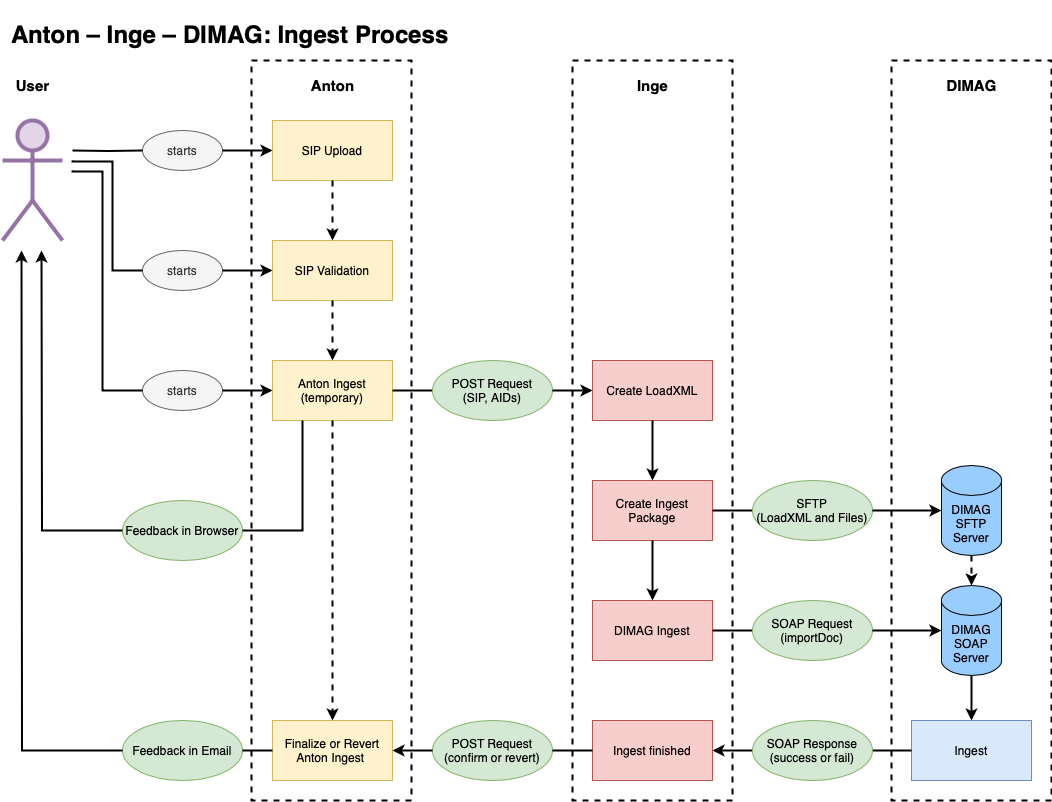

The diagram above was exported from draw.io. Its source (the exported page's mxGraphModel, read from the mxfile embedded in the PNG):
<mxGraphModel dx="604" dy="615" grid="1" gridSize="10" guides="1" tooltips="1" connect="1" arrows="1" fold="1" page="1" pageScale="1" pageWidth="1169" pageHeight="827" math="0" shadow="0">
  <root>
    <mxCell id="WIyWlLk6GJQsqaUBKTNV-0" />
    <mxCell id="WIyWlLk6GJQsqaUBKTNV-1" parent="WIyWlLk6GJQsqaUBKTNV-0" />
    <mxCell id="xKbhaE5GFfiIju23WMhv-0" value="" style="rounded=0;whiteSpace=wrap;html=1;fillColor=none;dashed=1;strokeWidth=2;" parent="WIyWlLk6GJQsqaUBKTNV-1" vertex="1">
      <mxGeometry x="340" y="60" width="160" height="740" as="geometry" />
    </mxCell>
    <mxCell id="xKbhaE5GFfiIju23WMhv-1" value="" style="rounded=0;whiteSpace=wrap;html=1;fillColor=none;dashed=1;strokeWidth=2;" parent="WIyWlLk6GJQsqaUBKTNV-1" vertex="1">
      <mxGeometry x="661" y="60" width="160" height="740" as="geometry" />
    </mxCell>
    <mxCell id="xKbhaE5GFfiIju23WMhv-2" value="" style="rounded=0;whiteSpace=wrap;html=1;fillColor=none;dashed=1;strokeWidth=2;" parent="WIyWlLk6GJQsqaUBKTNV-1" vertex="1">
      <mxGeometry x="980" y="60" width="160" height="740" as="geometry" />
    </mxCell>
    <mxCell id="1IUNSBxPyRbkJubIsb_I-0" value="" style="shape=umlActor;verticalLabelPosition=bottom;verticalAlign=top;html=1;outlineConnect=0;strokeWidth=4;fillColor=#e1d5e7;strokeColor=#9673a6;" parent="WIyWlLk6GJQsqaUBKTNV-1" vertex="1">
      <mxGeometry x="91" y="120" width="60" height="120" as="geometry" />
    </mxCell>
    <mxCell id="1IUNSBxPyRbkJubIsb_I-1" value="SIP Upload" style="rounded=0;whiteSpace=wrap;html=1;fillColor=#fff2cc;strokeColor=#d6b656;" parent="WIyWlLk6GJQsqaUBKTNV-1" vertex="1">
      <mxGeometry x="361" y="120" width="120" height="60" as="geometry" />
    </mxCell>
    <mxCell id="1IUNSBxPyRbkJubIsb_I-2" value="SIP Validation" style="rounded=0;whiteSpace=wrap;html=1;fillColor=#fff2cc;strokeColor=#d6b656;" parent="WIyWlLk6GJQsqaUBKTNV-1" vertex="1">
      <mxGeometry x="361" y="240" width="120" height="60" as="geometry" />
    </mxCell>
    <mxCell id="1IUNSBxPyRbkJubIsb_I-3" value="Anton Ingest (temporary)" style="rounded=0;whiteSpace=wrap;html=1;fillColor=#fff2cc;strokeColor=#d6b656;" parent="WIyWlLk6GJQsqaUBKTNV-1" vertex="1">
      <mxGeometry x="361" y="360" width="120" height="60" as="geometry" />
    </mxCell>
    <mxCell id="1IUNSBxPyRbkJubIsb_I-4" value="" style="endArrow=classic;html=1;rounded=0;exitX=0.5;exitY=1;exitDx=0;exitDy=0;dashed=1;strokeWidth=2;" parent="WIyWlLk6GJQsqaUBKTNV-1" source="1IUNSBxPyRbkJubIsb_I-1" target="1IUNSBxPyRbkJubIsb_I-2" edge="1">
      <mxGeometry width="50" height="50" relative="1" as="geometry">
        <mxPoint x="701" y="570" as="sourcePoint" />
        <mxPoint x="751" y="520" as="targetPoint" />
      </mxGeometry>
    </mxCell>
    <mxCell id="1IUNSBxPyRbkJubIsb_I-5" value="" style="endArrow=classic;html=1;rounded=0;exitX=0.5;exitY=1;exitDx=0;exitDy=0;dashed=1;strokeWidth=2;" parent="WIyWlLk6GJQsqaUBKTNV-1" source="1IUNSBxPyRbkJubIsb_I-2" target="1IUNSBxPyRbkJubIsb_I-3" edge="1">
      <mxGeometry width="50" height="50" relative="1" as="geometry">
        <mxPoint x="561" y="300" as="sourcePoint" />
        <mxPoint x="561" y="360" as="targetPoint" />
      </mxGeometry>
    </mxCell>
    <mxCell id="1IUNSBxPyRbkJubIsb_I-7" value="starts" style="ellipse;whiteSpace=wrap;html=1;fillColor=#f5f5f5;strokeColor=#666666;fontColor=#333333;" parent="WIyWlLk6GJQsqaUBKTNV-1" vertex="1">
      <mxGeometry x="231" y="130" width="80" height="40" as="geometry" />
    </mxCell>
    <mxCell id="1IUNSBxPyRbkJubIsb_I-8" value="" style="endArrow=none;html=1;rounded=0;entryX=0;entryY=0.5;entryDx=0;entryDy=0;edgeStyle=orthogonalEdgeStyle;endFill=0;strokeWidth=2;" parent="WIyWlLk6GJQsqaUBKTNV-1" target="1IUNSBxPyRbkJubIsb_I-7" edge="1">
      <mxGeometry width="50" height="50" relative="1" as="geometry">
        <mxPoint x="161" y="150" as="sourcePoint" />
        <mxPoint x="671" y="520" as="targetPoint" />
      </mxGeometry>
    </mxCell>
    <mxCell id="1IUNSBxPyRbkJubIsb_I-9" value="" style="endArrow=classic;html=1;rounded=0;exitX=1;exitY=0.5;exitDx=0;exitDy=0;entryX=0;entryY=0.5;entryDx=0;entryDy=0;strokeWidth=2;" parent="WIyWlLk6GJQsqaUBKTNV-1" source="1IUNSBxPyRbkJubIsb_I-7" target="1IUNSBxPyRbkJubIsb_I-1" edge="1">
      <mxGeometry width="50" height="50" relative="1" as="geometry">
        <mxPoint x="621" y="570" as="sourcePoint" />
        <mxPoint x="671" y="520" as="targetPoint" />
      </mxGeometry>
    </mxCell>
    <mxCell id="1IUNSBxPyRbkJubIsb_I-10" value="starts" style="ellipse;whiteSpace=wrap;html=1;fillColor=#f5f5f5;strokeColor=#666666;fontColor=#333333;" parent="WIyWlLk6GJQsqaUBKTNV-1" vertex="1">
      <mxGeometry x="231" y="250" width="80" height="40" as="geometry" />
    </mxCell>
    <mxCell id="1IUNSBxPyRbkJubIsb_I-11" value="" style="endArrow=none;html=1;rounded=0;entryX=0;entryY=0.5;entryDx=0;entryDy=0;edgeStyle=orthogonalEdgeStyle;endFill=0;strokeWidth=2;" parent="WIyWlLk6GJQsqaUBKTNV-1" target="1IUNSBxPyRbkJubIsb_I-10" edge="1">
      <mxGeometry width="50" height="50" relative="1" as="geometry">
        <mxPoint x="161" y="160" as="sourcePoint" />
        <mxPoint x="671" y="640" as="targetPoint" />
        <Array as="points">
          <mxPoint x="161" y="161" />
          <mxPoint x="201" y="161" />
          <mxPoint x="201" y="270" />
        </Array>
      </mxGeometry>
    </mxCell>
    <mxCell id="1IUNSBxPyRbkJubIsb_I-12" value="" style="endArrow=classic;html=1;rounded=0;exitX=1;exitY=0.5;exitDx=0;exitDy=0;entryX=0;entryY=0.5;entryDx=0;entryDy=0;strokeWidth=2;" parent="WIyWlLk6GJQsqaUBKTNV-1" source="1IUNSBxPyRbkJubIsb_I-10" edge="1">
      <mxGeometry width="50" height="50" relative="1" as="geometry">
        <mxPoint x="621" y="690" as="sourcePoint" />
        <mxPoint x="361" y="270" as="targetPoint" />
      </mxGeometry>
    </mxCell>
    <mxCell id="1IUNSBxPyRbkJubIsb_I-13" value="starts" style="ellipse;whiteSpace=wrap;html=1;fillColor=#f5f5f5;strokeColor=#666666;fontColor=#333333;" parent="WIyWlLk6GJQsqaUBKTNV-1" vertex="1">
      <mxGeometry x="231" y="370" width="80" height="40" as="geometry" />
    </mxCell>
    <mxCell id="1IUNSBxPyRbkJubIsb_I-15" value="" style="endArrow=classic;html=1;rounded=0;exitX=1;exitY=0.5;exitDx=0;exitDy=0;entryX=0;entryY=0.5;entryDx=0;entryDy=0;strokeWidth=2;" parent="WIyWlLk6GJQsqaUBKTNV-1" source="1IUNSBxPyRbkJubIsb_I-13" edge="1">
      <mxGeometry width="50" height="50" relative="1" as="geometry">
        <mxPoint x="621" y="810" as="sourcePoint" />
        <mxPoint x="361" y="390" as="targetPoint" />
      </mxGeometry>
    </mxCell>
    <mxCell id="1IUNSBxPyRbkJubIsb_I-16" value="" style="endArrow=none;html=1;rounded=0;entryX=0;entryY=0.5;entryDx=0;entryDy=0;edgeStyle=orthogonalEdgeStyle;endFill=0;strokeWidth=2;" parent="WIyWlLk6GJQsqaUBKTNV-1" target="1IUNSBxPyRbkJubIsb_I-13" edge="1">
      <mxGeometry width="50" height="50" relative="1" as="geometry">
        <mxPoint x="161" y="170" as="sourcePoint" />
        <mxPoint x="671" y="520" as="targetPoint" />
        <Array as="points">
          <mxPoint x="161" y="171" />
          <mxPoint x="191" y="171" />
          <mxPoint x="191" y="390" />
        </Array>
      </mxGeometry>
    </mxCell>
    <mxCell id="1IUNSBxPyRbkJubIsb_I-18" value="Create LoadXML" style="rounded=0;whiteSpace=wrap;html=1;fillColor=#f8cecc;strokeColor=#b85450;" parent="WIyWlLk6GJQsqaUBKTNV-1" vertex="1">
      <mxGeometry x="681" y="360" width="120" height="60" as="geometry" />
    </mxCell>
    <mxCell id="1IUNSBxPyRbkJubIsb_I-19" value="Create Ingest Package" style="rounded=0;whiteSpace=wrap;html=1;fillColor=#f8cecc;strokeColor=#b85450;" parent="WIyWlLk6GJQsqaUBKTNV-1" vertex="1">
      <mxGeometry x="681" y="480" width="120" height="60" as="geometry" />
    </mxCell>
    <mxCell id="1IUNSBxPyRbkJubIsb_I-20" value="DIMAG Ingest" style="rounded=0;whiteSpace=wrap;html=1;fillColor=#f8cecc;strokeColor=#b85450;" parent="WIyWlLk6GJQsqaUBKTNV-1" vertex="1">
      <mxGeometry x="681" y="600" width="120" height="60" as="geometry" />
    </mxCell>
    <mxCell id="1IUNSBxPyRbkJubIsb_I-21" value="" style="endArrow=classic;html=1;rounded=0;exitX=0.5;exitY=1;exitDx=0;exitDy=0;strokeWidth=2;" parent="WIyWlLk6GJQsqaUBKTNV-1" source="1IUNSBxPyRbkJubIsb_I-18" target="1IUNSBxPyRbkJubIsb_I-19" edge="1">
      <mxGeometry width="50" height="50" relative="1" as="geometry">
        <mxPoint x="1021" y="810" as="sourcePoint" />
        <mxPoint x="1071" y="760" as="targetPoint" />
      </mxGeometry>
    </mxCell>
    <mxCell id="1IUNSBxPyRbkJubIsb_I-22" value="" style="endArrow=classic;html=1;rounded=0;exitX=0.5;exitY=1;exitDx=0;exitDy=0;strokeWidth=2;" parent="WIyWlLk6GJQsqaUBKTNV-1" source="1IUNSBxPyRbkJubIsb_I-19" target="1IUNSBxPyRbkJubIsb_I-20" edge="1">
      <mxGeometry width="50" height="50" relative="1" as="geometry">
        <mxPoint x="881" y="540" as="sourcePoint" />
        <mxPoint x="881" y="600" as="targetPoint" />
      </mxGeometry>
    </mxCell>
    <mxCell id="1IUNSBxPyRbkJubIsb_I-23" value="DIMAG SFTP Server" style="shape=cylinder3;whiteSpace=wrap;html=1;boundedLbl=1;backgroundOutline=1;size=15;fillColor=#99CCFF;" parent="WIyWlLk6GJQsqaUBKTNV-1" vertex="1">
      <mxGeometry x="1030" y="465" width="60" height="90" as="geometry" />
    </mxCell>
    <mxCell id="1IUNSBxPyRbkJubIsb_I-24" value="DIMAG SOAP&lt;br&gt;Server" style="shape=cylinder3;whiteSpace=wrap;html=1;boundedLbl=1;backgroundOutline=1;size=15;fillColor=#99CCFF;" parent="WIyWlLk6GJQsqaUBKTNV-1" vertex="1">
      <mxGeometry x="1030" y="585" width="60" height="90" as="geometry" />
    </mxCell>
    <mxCell id="1IUNSBxPyRbkJubIsb_I-25" value="Ingest finished" style="rounded=0;whiteSpace=wrap;html=1;fillColor=#f8cecc;strokeColor=#b85450;" parent="WIyWlLk6GJQsqaUBKTNV-1" vertex="1">
      <mxGeometry x="681" y="720" width="120" height="60" as="geometry" />
    </mxCell>
    <mxCell id="1IUNSBxPyRbkJubIsb_I-26" value="Finalize or Revert Anton Ingest&amp;nbsp;" style="rounded=0;whiteSpace=wrap;html=1;fillColor=#fff2cc;strokeColor=#d6b656;" parent="WIyWlLk6GJQsqaUBKTNV-1" vertex="1">
      <mxGeometry x="361" y="720" width="120" height="60" as="geometry" />
    </mxCell>
    <mxCell id="1IUNSBxPyRbkJubIsb_I-27" value="" style="endArrow=none;html=1;rounded=0;entryX=0;entryY=0.5;entryDx=0;entryDy=0;endFill=0;strokeWidth=2;" parent="WIyWlLk6GJQsqaUBKTNV-1" target="1IUNSBxPyRbkJubIsb_I-28" edge="1">
      <mxGeometry width="50" height="50" relative="1" as="geometry">
        <mxPoint x="481" y="390" as="sourcePoint" />
        <mxPoint x="531" y="390" as="targetPoint" />
      </mxGeometry>
    </mxCell>
    <mxCell id="1IUNSBxPyRbkJubIsb_I-28" value="POST Request&lt;br&gt;(SIP, AIDs)" style="ellipse;whiteSpace=wrap;html=1;fillColor=#d5e8d4;strokeColor=#82b366;" parent="WIyWlLk6GJQsqaUBKTNV-1" vertex="1">
      <mxGeometry x="521" y="360" width="120" height="60" as="geometry" />
    </mxCell>
    <mxCell id="1IUNSBxPyRbkJubIsb_I-30" value="" style="endArrow=classic;html=1;rounded=0;exitX=1;exitY=0.5;exitDx=0;exitDy=0;entryX=0;entryY=0.5;entryDx=0;entryDy=0;strokeWidth=2;" parent="WIyWlLk6GJQsqaUBKTNV-1" source="1IUNSBxPyRbkJubIsb_I-28" target="1IUNSBxPyRbkJubIsb_I-18" edge="1">
      <mxGeometry width="50" height="50" relative="1" as="geometry">
        <mxPoint x="621" y="570" as="sourcePoint" />
        <mxPoint x="671" y="520" as="targetPoint" />
      </mxGeometry>
    </mxCell>
    <mxCell id="1IUNSBxPyRbkJubIsb_I-31" value="" style="endArrow=none;html=1;rounded=0;entryX=0;entryY=0.5;entryDx=0;entryDy=0;endFill=0;strokeWidth=2;" parent="WIyWlLk6GJQsqaUBKTNV-1" target="1IUNSBxPyRbkJubIsb_I-32" edge="1">
      <mxGeometry width="50" height="50" relative="1" as="geometry">
        <mxPoint x="801" y="510" as="sourcePoint" />
        <mxPoint x="851" y="510" as="targetPoint" />
      </mxGeometry>
    </mxCell>
    <mxCell id="1IUNSBxPyRbkJubIsb_I-32" value="SFTP&lt;br&gt;(LoadXML and Files)" style="ellipse;whiteSpace=wrap;html=1;fillColor=#d5e8d4;strokeColor=#82b366;" parent="WIyWlLk6GJQsqaUBKTNV-1" vertex="1">
      <mxGeometry x="841" y="480" width="120" height="60" as="geometry" />
    </mxCell>
    <mxCell id="1IUNSBxPyRbkJubIsb_I-33" value="" style="endArrow=classic;html=1;rounded=0;exitX=1;exitY=0.5;exitDx=0;exitDy=0;entryX=0;entryY=0.5;entryDx=0;entryDy=0;strokeWidth=2;entryPerimeter=0;" parent="WIyWlLk6GJQsqaUBKTNV-1" source="1IUNSBxPyRbkJubIsb_I-32" target="1IUNSBxPyRbkJubIsb_I-23" edge="1">
      <mxGeometry width="50" height="50" relative="1" as="geometry">
        <mxPoint x="941" y="690" as="sourcePoint" />
        <mxPoint x="1001" y="510" as="targetPoint" />
      </mxGeometry>
    </mxCell>
    <mxCell id="1IUNSBxPyRbkJubIsb_I-34" value="" style="endArrow=none;html=1;rounded=0;entryX=0;entryY=0.5;entryDx=0;entryDy=0;endFill=0;strokeWidth=2;" parent="WIyWlLk6GJQsqaUBKTNV-1" target="1IUNSBxPyRbkJubIsb_I-35" edge="1">
      <mxGeometry width="50" height="50" relative="1" as="geometry">
        <mxPoint x="801" y="630" as="sourcePoint" />
        <mxPoint x="851" y="630" as="targetPoint" />
      </mxGeometry>
    </mxCell>
    <mxCell id="1IUNSBxPyRbkJubIsb_I-35" value="SOAP Request&lt;br&gt;(importDoc)" style="ellipse;whiteSpace=wrap;html=1;fillColor=#d5e8d4;strokeColor=#82b366;" parent="WIyWlLk6GJQsqaUBKTNV-1" vertex="1">
      <mxGeometry x="841" y="600" width="120" height="60" as="geometry" />
    </mxCell>
    <mxCell id="1IUNSBxPyRbkJubIsb_I-36" value="" style="endArrow=classic;html=1;rounded=0;exitX=1;exitY=0.5;exitDx=0;exitDy=0;entryX=0;entryY=0.5;entryDx=0;entryDy=0;strokeWidth=2;entryPerimeter=0;" parent="WIyWlLk6GJQsqaUBKTNV-1" source="1IUNSBxPyRbkJubIsb_I-35" target="1IUNSBxPyRbkJubIsb_I-24" edge="1">
      <mxGeometry width="50" height="50" relative="1" as="geometry">
        <mxPoint x="941" y="810" as="sourcePoint" />
        <mxPoint x="1001" y="630" as="targetPoint" />
      </mxGeometry>
    </mxCell>
    <mxCell id="1IUNSBxPyRbkJubIsb_I-37" value="POST Request&lt;br&gt;(confirm or revert)" style="ellipse;whiteSpace=wrap;html=1;fillColor=#d5e8d4;strokeColor=#82b366;" parent="WIyWlLk6GJQsqaUBKTNV-1" vertex="1">
      <mxGeometry x="521" y="720" width="120" height="60" as="geometry" />
    </mxCell>
    <mxCell id="1IUNSBxPyRbkJubIsb_I-39" value="" style="endArrow=classic;html=1;rounded=0;exitX=0;exitY=0.5;exitDx=0;exitDy=0;entryX=1;entryY=0.5;entryDx=0;entryDy=0;strokeWidth=2;" parent="WIyWlLk6GJQsqaUBKTNV-1" source="1IUNSBxPyRbkJubIsb_I-37" edge="1">
      <mxGeometry width="50" height="50" relative="1" as="geometry">
        <mxPoint x="651" y="640" as="sourcePoint" />
        <mxPoint x="481" y="750" as="targetPoint" />
      </mxGeometry>
    </mxCell>
    <mxCell id="1IUNSBxPyRbkJubIsb_I-40" value="" style="endArrow=none;html=1;rounded=0;exitX=1;exitY=0.5;exitDx=0;exitDy=0;entryX=0;entryY=0.5;entryDx=0;entryDy=0;strokeWidth=2;" parent="WIyWlLk6GJQsqaUBKTNV-1" source="1IUNSBxPyRbkJubIsb_I-37" target="1IUNSBxPyRbkJubIsb_I-25" edge="1">
      <mxGeometry width="50" height="50" relative="1" as="geometry">
        <mxPoint x="621" y="570" as="sourcePoint" />
        <mxPoint x="671" y="520" as="targetPoint" />
      </mxGeometry>
    </mxCell>
    <mxCell id="1IUNSBxPyRbkJubIsb_I-41" value="Feedback in Browser" style="ellipse;whiteSpace=wrap;html=1;fillColor=#d5e8d4;strokeColor=#82b366;" parent="WIyWlLk6GJQsqaUBKTNV-1" vertex="1">
      <mxGeometry x="211" y="500" width="120" height="60" as="geometry" />
    </mxCell>
    <mxCell id="1IUNSBxPyRbkJubIsb_I-42" value="" style="endArrow=none;html=1;rounded=0;entryX=0.25;entryY=1;entryDx=0;entryDy=0;exitX=1;exitY=0.5;exitDx=0;exitDy=0;edgeStyle=orthogonalEdgeStyle;strokeWidth=2;" parent="WIyWlLk6GJQsqaUBKTNV-1" source="1IUNSBxPyRbkJubIsb_I-41" target="1IUNSBxPyRbkJubIsb_I-3" edge="1">
      <mxGeometry width="50" height="50" relative="1" as="geometry">
        <mxPoint x="621" y="570" as="sourcePoint" />
        <mxPoint x="671" y="520" as="targetPoint" />
      </mxGeometry>
    </mxCell>
    <mxCell id="1IUNSBxPyRbkJubIsb_I-44" value="" style="endArrow=classic;html=1;rounded=0;exitX=0;exitY=0.5;exitDx=0;exitDy=0;edgeStyle=orthogonalEdgeStyle;strokeWidth=2;" parent="WIyWlLk6GJQsqaUBKTNV-1" source="1IUNSBxPyRbkJubIsb_I-41" edge="1">
      <mxGeometry width="50" height="50" relative="1" as="geometry">
        <mxPoint x="621" y="570" as="sourcePoint" />
        <mxPoint x="130" y="250" as="targetPoint" />
      </mxGeometry>
    </mxCell>
    <mxCell id="1IUNSBxPyRbkJubIsb_I-45" value="Feedback in Email" style="ellipse;whiteSpace=wrap;html=1;fillColor=#d5e8d4;strokeColor=#82b366;" parent="WIyWlLk6GJQsqaUBKTNV-1" vertex="1">
      <mxGeometry x="211" y="720" width="120" height="60" as="geometry" />
    </mxCell>
    <mxCell id="1IUNSBxPyRbkJubIsb_I-46" value="" style="endArrow=classic;html=1;rounded=0;exitX=0;exitY=0.5;exitDx=0;exitDy=0;edgeStyle=orthogonalEdgeStyle;strokeWidth=2;" parent="WIyWlLk6GJQsqaUBKTNV-1" source="1IUNSBxPyRbkJubIsb_I-45" edge="1">
      <mxGeometry width="50" height="50" relative="1" as="geometry">
        <mxPoint x="621" y="790" as="sourcePoint" />
        <mxPoint x="110" y="250" as="targetPoint" />
      </mxGeometry>
    </mxCell>
    <mxCell id="1IUNSBxPyRbkJubIsb_I-47" value="" style="endArrow=none;html=1;rounded=0;exitX=0;exitY=0.5;exitDx=0;exitDy=0;entryX=1;entryY=0.5;entryDx=0;entryDy=0;strokeWidth=2;" parent="WIyWlLk6GJQsqaUBKTNV-1" source="1IUNSBxPyRbkJubIsb_I-26" target="1IUNSBxPyRbkJubIsb_I-45" edge="1">
      <mxGeometry width="50" height="50" relative="1" as="geometry">
        <mxPoint x="621" y="570" as="sourcePoint" />
        <mxPoint x="671" y="520" as="targetPoint" />
      </mxGeometry>
    </mxCell>
    <mxCell id="1IUNSBxPyRbkJubIsb_I-48" value="" style="endArrow=classic;html=1;rounded=0;exitX=0;exitY=0.5;exitDx=0;exitDy=0;entryX=1;entryY=0.5;entryDx=0;entryDy=0;strokeWidth=2;" parent="WIyWlLk6GJQsqaUBKTNV-1" source="CvfpIloolTuLX_hjVmUM-2" target="1IUNSBxPyRbkJubIsb_I-25" edge="1">
      <mxGeometry width="50" height="50" relative="1" as="geometry">
        <mxPoint x="621" y="570" as="sourcePoint" />
        <mxPoint x="671" y="520" as="targetPoint" />
      </mxGeometry>
    </mxCell>
    <mxCell id="1IUNSBxPyRbkJubIsb_I-50" value="User" style="text;html=1;align=center;verticalAlign=middle;resizable=0;points=[];autosize=1;strokeColor=none;fillColor=none;fontSize=15;fontStyle=1" parent="WIyWlLk6GJQsqaUBKTNV-1" vertex="1">
      <mxGeometry x="91" y="70" width="60" height="30" as="geometry" />
    </mxCell>
    <mxCell id="1IUNSBxPyRbkJubIsb_I-51" value="Anton" style="text;html=1;align=center;verticalAlign=middle;resizable=0;points=[];autosize=1;strokeColor=none;fillColor=none;fontSize=15;fontStyle=1" parent="WIyWlLk6GJQsqaUBKTNV-1" vertex="1">
      <mxGeometry x="386" y="70" width="70" height="30" as="geometry" />
    </mxCell>
    <mxCell id="1IUNSBxPyRbkJubIsb_I-52" value="Inge" style="text;html=1;align=center;verticalAlign=middle;resizable=0;points=[];autosize=1;strokeColor=none;fillColor=none;fontSize=15;fontStyle=1" parent="WIyWlLk6GJQsqaUBKTNV-1" vertex="1">
      <mxGeometry x="716" y="70" width="50" height="30" as="geometry" />
    </mxCell>
    <mxCell id="1IUNSBxPyRbkJubIsb_I-54" value="DIMAG" style="text;html=1;align=center;verticalAlign=middle;resizable=0;points=[];autosize=1;strokeColor=none;fillColor=none;fontSize=15;fontStyle=1" parent="WIyWlLk6GJQsqaUBKTNV-1" vertex="1">
      <mxGeometry x="1025" y="70" width="70" height="30" as="geometry" />
    </mxCell>
    <mxCell id="sk5oC7i02QcRyQ9u5eaJ-0" value="" style="endArrow=classic;html=1;rounded=0;entryX=0.5;entryY=0;entryDx=0;entryDy=0;entryPerimeter=0;exitX=0.5;exitY=1;exitDx=0;exitDy=0;exitPerimeter=0;dashed=1;strokeWidth=2;" parent="WIyWlLk6GJQsqaUBKTNV-1" source="1IUNSBxPyRbkJubIsb_I-23" target="1IUNSBxPyRbkJubIsb_I-24" edge="1">
      <mxGeometry width="50" height="50" relative="1" as="geometry">
        <mxPoint x="630" y="610" as="sourcePoint" />
        <mxPoint x="680" y="560" as="targetPoint" />
      </mxGeometry>
    </mxCell>
    <mxCell id="zB9n51Oz2yfW1-rcM8Cz-0" value="&lt;h1&gt;Anton – Inge – DIMAG: Ingest Process&lt;/h1&gt;" style="text;html=1;align=left;verticalAlign=top;resizable=0;points=[];autosize=1;strokeColor=none;fillColor=none;spacing=0;" parent="WIyWlLk6GJQsqaUBKTNV-1" vertex="1">
      <mxGeometry x="100" width="460" height="70" as="geometry" />
    </mxCell>
    <mxCell id="CvfpIloolTuLX_hjVmUM-1" value="" style="endArrow=classic;html=1;rounded=0;exitX=0.5;exitY=1;exitDx=0;exitDy=0;exitPerimeter=0;entryX=0.5;entryY=0;entryDx=0;entryDy=0;strokeWidth=2;" parent="WIyWlLk6GJQsqaUBKTNV-1" source="1IUNSBxPyRbkJubIsb_I-24" target="CvfpIloolTuLX_hjVmUM-0" edge="1">
      <mxGeometry width="50" height="50" relative="1" as="geometry">
        <mxPoint x="1060" y="675" as="sourcePoint" />
        <mxPoint x="801" y="750" as="targetPoint" />
      </mxGeometry>
    </mxCell>
    <mxCell id="CvfpIloolTuLX_hjVmUM-0" value="Ingest" style="rounded=0;whiteSpace=wrap;html=1;fillColor=#dae8fc;strokeColor=#6c8ebf;" parent="WIyWlLk6GJQsqaUBKTNV-1" vertex="1">
      <mxGeometry x="1000" y="720" width="120" height="60" as="geometry" />
    </mxCell>
    <mxCell id="CvfpIloolTuLX_hjVmUM-3" value="" style="endArrow=none;html=1;rounded=0;exitX=0;exitY=0.5;exitDx=0;exitDy=0;entryX=1;entryY=0.5;entryDx=0;entryDy=0;strokeWidth=2;endFill=0;" parent="WIyWlLk6GJQsqaUBKTNV-1" source="CvfpIloolTuLX_hjVmUM-0" target="CvfpIloolTuLX_hjVmUM-2" edge="1">
      <mxGeometry width="50" height="50" relative="1" as="geometry">
        <mxPoint x="1000" y="750" as="sourcePoint" />
        <mxPoint x="801" y="750" as="targetPoint" />
      </mxGeometry>
    </mxCell>
    <mxCell id="CvfpIloolTuLX_hjVmUM-2" value="SOAP Response&lt;br&gt;(success or fail)" style="ellipse;whiteSpace=wrap;html=1;fillColor=#d5e8d4;strokeColor=#82b366;" parent="WIyWlLk6GJQsqaUBKTNV-1" vertex="1">
      <mxGeometry x="841" y="720" width="120" height="60" as="geometry" />
    </mxCell>
    <mxCell id="Z8NjWfVWzP842T_kj1yn-0" value="" style="endArrow=classic;html=1;rounded=0;exitX=0.5;exitY=1;exitDx=0;exitDy=0;entryX=0.5;entryY=0;entryDx=0;entryDy=0;dashed=1;strokeWidth=2;" parent="WIyWlLk6GJQsqaUBKTNV-1" source="1IUNSBxPyRbkJubIsb_I-3" target="1IUNSBxPyRbkJubIsb_I-26" edge="1">
      <mxGeometry width="50" height="50" relative="1" as="geometry">
        <mxPoint x="560" y="510" as="sourcePoint" />
        <mxPoint x="610" y="460" as="targetPoint" />
      </mxGeometry>
    </mxCell>
  </root>
</mxGraphModel>